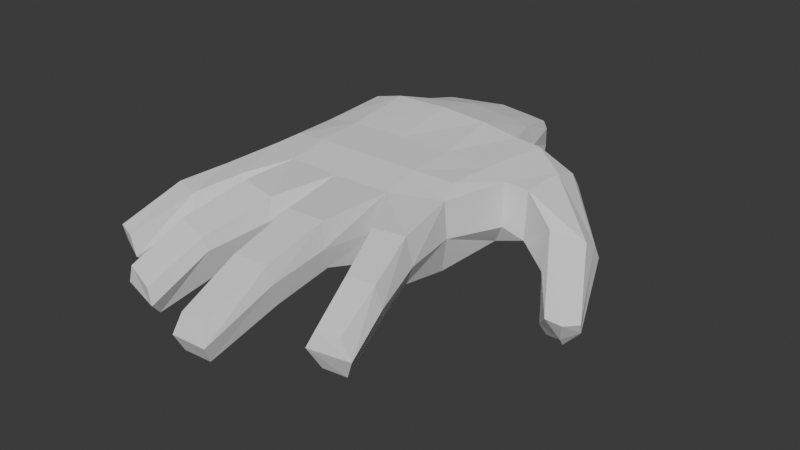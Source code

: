 # Source: hand_noBone.blend  (saved by Blender 4.4.32; exported with 4.5.12 LTS)
import bpy
from mathutils import Matrix  # noqa: F401  (used for matrix-valued properties, if any)

bpy.ops.wm.read_factory_settings(use_empty=True)
scene = bpy.context.scene
scene.name = 'Scene'

# ---- collections
col_collection = bpy.data.collections.new('Collection'); scene.collection.children.link(col_collection)

# ---- world
world_world = bpy.data.worlds.new('World'); scene.world = world_world
world_world.use_nodes = True; world_world.node_tree.nodes.clear()
_N = world_world.node_tree.nodes; _L = world_world.node_tree.links
n0 = _N.new('ShaderNodeOutputWorld'); n0.name = 'World Output'; n0.location = (300, 300)
n1 = _N.new('ShaderNodeBackground'); n1.name = 'Background'; n1.location = (10, 300)
n1.inputs[0].default_value = (0.05088, 0.05088, 0.05088, 1.0)
_L.new(n1.outputs[0], n0.inputs[0])
n0.is_active_output = True
world_world.color = (0.05088, 0.05088, 0.05088)
world_world.sun_shadow_jitter_overblur = 0.0

# ---- meshes
me_x = bpy.data.meshes.new('立方体')
me_x.from_pydata([(0.4849, 0.7934, -0.1119), (0.7193, -0.8769, -0.145), (0.4849, 0.7967, 0.3424), (0.8237, -0.9537, 0.4761), (-0.5771, 0.8456, -0.1836), (-0.8237, -0.8769, -0.145), (-0.5771, 0.8768, 0.2849), (-0.7611, -0.9539, 0.4533), (0.7534, 0.08416, -0.3463), (0.7281, 0.006478, 0.5042), (-0.7405, 0.006478, 0.5042), (-0.7879, 0.06745, -0.3051), (0.0, 0.8701, 0.3534), (0.0, -0.9803, 0.4856), (0.0, 0.8647, -0.2101), (0.0, -0.9037, -0.1545), (-0.01847, 0.1585, -0.3904), (0.0, -0.0008109, 0.587), (0.5062, 0.8172, 0.1163), (0.9377, -1.169, 0.1311), (-0.5991, 0.8659, 0.05183), (-0.9563, -1.174, 0.1312), (-0.8934, -0.0002755, 0.124), (-0.02207, -1.359, 0.1325), (-0.4721, -0.9797, 0.485), (-0.4174, 0.8408, -0.1675), (-0.4746, -0.003502, 0.5751), (-0.3478, 0.8644, 0.3161), (-0.4721, -0.903, -0.1538), (-0.3981, 0.1529, -0.3784), (-0.4994, -1.346, 0.1324), (0.273, 0.8374, 0.3451), (0.4721, -0.903, -0.1538), (0.4365, 0.114, -0.3592), (0.4721, -0.9797, 0.485), (0.273, 0.8242, -0.155), (0.4113, -0.001614, 0.5594), (0.4623, -1.346, 0.1324), (0.5798, 0.3971, 0.4427), (-0.5942, 0.4943, 0.3783), (-0.5942, 0.4743, -0.2231), (0.5532, 0.4919, -0.2431), (-0.03033, 0.4429, 0.4868), (0.005774, 0.499, -0.3097), (0.6794, 0.4959, 0.119), (-0.6642, 0.4941, 0.1128), (-0.3981, 0.5175, -0.2856), (-0.4634, 0.4586, 0.4206), (0.3311, 0.4168, 0.4664), (0.3539, 0.5013, -0.3066), (0.7509, -0.3555, -0.1993), (0.8563, -0.5818, 0.4797), (-0.7908, -0.5349, 0.4441), (-0.8563, -0.3798, -0.1598), (0.005774, -0.3425, -0.1701), (0.0, -0.5764, 0.5063), (-0.9567, -0.5646, 0.1267), (1.07, -0.646, 0.06866), (-0.3981, -0.344, -0.1682), (-0.4746, -0.5764, 0.5045), (0.4746, -0.5764, 0.5045), (0.4365, -0.3231, -0.1684), (0.5047, 0.8145, -0.03794), (-0.8563, -1.027, -0.05678), (-0.8859, -0.002134, -0.1308), (0.0, -1.277, -0.1899), (0.8563, -1.11, -0.1904), (-0.5976, 0.8631, -0.1073), (0.9567, 0.007103, -0.2924), (-0.4746, -1.263, -0.19), (0.4266, -1.263, -0.19), (0.6719, 0.494, -0.1358), (-0.659, 0.4929, -0.06466), (0.9492, -0.5548, -0.1281), (-0.9492, -0.4146, -0.07089), (0.9087, -1.16, 0.4259), (-0.5976, 0.8654, 0.2104), (0.9567, 0.005425, 0.4843), (0.5047, 0.8167, 0.2699), (-0.8039, -1.16, 0.4259), (-0.8859, 0.001576, 0.3778), (-0.01686, -1.326, 0.4277), (-0.4736, -1.313, 0.4276), (0.4845, -1.313, 0.4276), (-0.659, 0.4954, 0.2896), (0.685, 0.3301, 0.3177), (-0.9492, -0.5661, 0.2291), (1.056, -0.6102, 0.4316), (1.619, -0.9294, -0.003385), (1.528, -0.7054, 0.2206), (1.795, -0.629, 0.1699), (1.774, -0.4656, 0.0783), (1.614, -0.8338, -0.1639), (1.619, -0.5802, -0.2791), (1.774, -0.4794, -0.212), (1.779, -0.3939, -0.05575), (1.846, -1.221, -0.1686), (2.066, -1.097, -0.1942), (1.897, -1.035, -0.4566), (2.045, -1.047, -0.2905), (1.74, -1.112, -0.3031), (1.984, -1.21, -0.1815), (1.768, -1.058, -0.4094), (1.982, -0.9367, -0.3868), (1.25, -0.6158, -0.001242), (1.25, -0.1848, 0.4127), (1.245, -0.5161, -0.07869), (1.245, 0.1289, 0.02512), (1.245, -0.583, 0.4071), (1.245, 0.05049, 0.322), (1.25, -0.1646, -0.2322), (1.25, 0.1302, 0.2039), (0.9629, -1.669, -0.01869), (1.045, -1.692, 0.1622), (0.6993, -1.807, 0.206), (0.758, -1.788, 0.4122), (0.7531, -1.749, 0.006802), (0.9881, -1.697, 0.3831), (1.11, -2.144, -0.08418), (1.206, -2.207, 0.1154), (0.888, -2.316, 0.1555), (0.9371, -2.262, 0.2986), (0.8984, -2.211, -0.05775), (1.137, -2.195, 0.2727), (1.223, -2.575, -0.215), (1.316, -2.632, -0.03242), (1.011, -2.736, 0.006107), (1.066, -2.697, 0.1428), (1.045, -2.624, -0.1925), (1.226, -2.638, 0.1162), (0.0921, -1.937, 0.4084), (0.04752, -1.977, 0.2744), (0.4578, -1.967, 0.208), (0.417, -1.923, 0.4083), (0.08287, -1.907, 0.01909), (0.4214, -1.894, 0.01899), (0.1177, -2.496, 0.2818), (0.09067, -2.489, 0.1394), (0.4519, -2.477, 0.1393), (0.4133, -2.479, 0.2817), (0.1193, -2.419, -0.05866), (0.417, -2.405, -0.05876), (0.1676, -3.031, 0.08564), (0.1409, -3.105, -0.0689), (0.4382, -3.091, -0.069), (0.3798, -3.018, 0.08554), (0.1643, -3.033, -0.2166), (0.4047, -3.02, -0.2154), (-0.1681, -1.87, 0.3977), (-0.1312, -1.919, 0.2252), (-0.538, -1.855, 0.2746), (-0.4461, -1.843, 0.4473), (-0.1825, -1.876, -0.02906), (-0.4856, -1.835, 0.02046), (-0.252, -2.462, 0.2678), (-0.2211, -2.447, 0.1609), (-0.5839, -2.37, 0.2102), (-0.5229, -2.414, 0.3173), (-0.2789, -2.37, -0.1009), (-0.5311, -2.323, -0.05322), (-0.364, -2.904, 0.0124), (-0.3337, -2.902, -0.1301), (-0.6465, -2.841, -0.07153), (-0.6103, -2.836, 0.07235), (-0.3869, -2.797, -0.2501), (-0.5877, -2.774, -0.2147), (-0.9423, -1.59, 0.3518), (-0.9955, -1.557, 0.1502), (-0.6375, -1.76, 0.1426), (-0.6782, -1.677, 0.3709), (-0.9129, -1.618, -0.05584), (-0.7088, -1.721, -0.03614), (-1.053, -1.983, 0.3042), (-1.08, -1.952, 0.09385), (-0.77, -2.1, 0.1198), (-0.8223, -2.054, 0.2984), (-1.017, -2.008, -0.07479), (-0.812, -2.071, -0.05931), (-1.137, -2.506, 0.09947), (-1.172, -2.449, -0.0644), (-0.9518, -2.544, -0.09981), (-0.9891, -2.553, 0.08465), (-1.143, -2.362, -0.1692), (-0.9455, -2.429, -0.1921), (1.923, -1.123, -0.3563), (-0.04645, 0.8415, 0.08405), (0.2299, 0.8293, 0.1002), (-0.3228, 0.8537, 0.06794)], [], [(87, 75, 3, 51), (59, 24, 7, 52), (74, 63, 5, 53), (61, 32, 1, 50), (70, 66, 1, 32), (49, 33, 8, 41), (72, 64, 11, 40), (47, 26, 10, 39), (85, 77, 9, 38), (48, 36, 17, 42), (46, 29, 16, 43), (69, 65, 15, 28), (58, 28, 15, 54), (60, 34, 13, 55), (65, 69, 153, 152), (84, 80, 22, 45), (83, 75, 117, 115), (86, 79, 21, 56), (73, 66, 19, 57), (63, 21, 167, 170), (53, 5, 28, 58), (63, 69, 28, 5), (40, 11, 29, 46), (42, 17, 26, 47), (55, 13, 24, 59), (70, 65, 134, 135), (51, 3, 34, 60), (38, 9, 36, 48), (43, 16, 33, 49), (65, 70, 32, 15), (54, 15, 32, 61), (14, 43, 49, 35), (2, 38, 48, 31), (12, 42, 47, 27), (4, 40, 46, 25), (76, 84, 45, 20), (62, 71, 44, 18), (25, 46, 43, 14), (31, 48, 42, 12), (78, 85, 38, 2), (27, 47, 39, 6), (67, 72, 40, 4), (35, 49, 41, 0), (16, 54, 61, 33), (9, 51, 60, 36), (17, 55, 59, 26), (11, 53, 58, 29), (80, 86, 56, 22), (36, 60, 55, 17), (29, 58, 54, 16), (33, 61, 50, 8), (64, 74, 53, 11), (26, 59, 52, 10), (77, 87, 51, 9), (22, 56, 74, 64), (8, 50, 73, 68), (20, 45, 72, 67), (0, 41, 71, 62), (81, 83, 133, 130), (69, 63, 170, 171), (50, 1, 66, 73), (41, 8, 68, 71), (82, 81, 148, 151), (45, 22, 64, 72), (66, 70, 116, 112), (56, 21, 63, 74), (10, 52, 86, 80), (18, 44, 85, 78), (6, 39, 84, 76), (13, 34, 83, 81), (7, 24, 82, 79), (52, 7, 79, 86), (34, 3, 75, 83), (39, 10, 80, 84), (24, 13, 81, 82), (57, 19, 75, 87), (111, 107, 94, 95), (108, 105, 90, 89), (110, 106, 92, 93), (109, 111, 95, 91), (105, 109, 91, 90), (104, 108, 89, 88), (106, 104, 88, 92), (107, 110, 93, 94), (95, 94, 103, 99), (89, 90, 101, 96), (93, 92, 102, 98), (91, 95, 99, 97), (90, 91, 97, 101), (88, 89, 96, 100), (92, 88, 100, 102), (94, 93, 98, 103), (71, 68, 110, 107), (73, 57, 104, 106), (57, 87, 108, 104), (77, 85, 109, 105), (85, 44, 111, 109), (68, 73, 106, 110), (87, 77, 105, 108), (44, 71, 107, 111), (113, 112, 118, 119), (114, 115, 121, 120), (75, 19, 113, 117), (37, 83, 115, 114), (19, 66, 112, 113), (70, 37, 114, 116), (118, 122, 128, 124), (121, 123, 129, 127), (117, 113, 119, 123), (116, 114, 120, 122), (115, 117, 123, 121), (112, 116, 122, 118), (127, 129, 125, 126), (126, 125, 124, 128), (120, 121, 127, 126), (119, 118, 124, 125), (123, 119, 125, 129), (122, 120, 126, 128), (132, 135, 141, 138), (130, 133, 139, 136), (23, 81, 130, 131), (65, 23, 131, 134), (83, 37, 132, 133), (37, 70, 135, 132), (140, 137, 143, 146), (141, 140, 146, 147), (133, 132, 138, 139), (131, 130, 136, 137), (135, 134, 140, 141), (134, 131, 137, 140), (142, 145, 144, 143), (143, 144, 147, 146), (136, 139, 145, 142), (138, 141, 147, 144), (139, 138, 144, 145), (137, 136, 142, 143), (151, 148, 154, 157), (149, 152, 158, 155), (23, 65, 152, 149), (69, 30, 150, 153), (30, 82, 151, 150), (81, 23, 149, 148), (154, 155, 161, 160), (156, 157, 163, 162), (153, 150, 156, 159), (150, 151, 157, 156), (148, 149, 155, 154), (152, 153, 159, 158), (163, 160, 161, 162), (162, 161, 164, 165), (158, 159, 165, 164), (155, 158, 164, 161), (157, 154, 160, 163), (159, 156, 162, 165), (169, 168, 174, 175), (168, 171, 177, 174), (79, 82, 169, 166), (30, 69, 171, 168), (21, 79, 166, 167), (82, 30, 168, 169), (172, 175, 181, 178), (176, 173, 179, 182), (167, 166, 172, 173), (171, 170, 176, 177), (170, 167, 173, 176), (166, 169, 175, 172), (178, 181, 180, 179), (179, 180, 183, 182), (174, 177, 183, 180), (175, 174, 180, 181), (173, 172, 178, 179), (177, 176, 182, 183), (99, 103, 98, 184), (102, 100, 184, 98), (99, 184, 101, 97), (96, 101, 184, 100), (62, 18, 186, 35, 0), (14, 35, 186, 185), (25, 14, 185, 187), (25, 187, 20, 67, 4), (76, 20, 187, 27, 6), (27, 187, 185, 12), (12, 185, 186, 31), (31, 186, 18, 78, 2)])
_uv = me_x.uv_layers.new(name='UVマップ')
_uv.uv.foreach_set('vector', [0.5625, 0.1875, 0.625, 0.1875, 0.625, 0.25, 0.5625, 0.25, 0.5625, 0.4375, 0.625, 0.4375, 0.625, 0.5, 0.5625, 0.5, 0.5625, 0.6875, 0.625, 0.6875, 0.625, 0.75, 0.5625, 0.75, 0.5625, 0.9375, 0.625, 0.9375, 0.625, 1.0, 0.5625, 1.0, 0.8125, 0.6875, 0.875, 0.6875, 0.875, 0.75, 0.8125, 0.75, 0.4375, 0.9375, 0.5, 0.9375, 0.5, 1.0, 0.4375, 1.0, 0.4375, 0.6875, 0.5, 0.6875, 0.5, 0.75, 0.4375, 0.75, 0.4375, 0.4375, 0.5, 0.4375, 0.5, 0.5, 0.4375, 0.5, 0.4375, 0.1875, 0.5, 0.1875, 0.5, 0.25, 0.4375, 0.25, 0.4375, 0.3125, 0.5, 0.3125, 0.5, 0.375, 0.4375, 0.375, 0.4375, 0.8125, 0.5, 0.8125, 0.5, 0.875, 0.4375, 0.875, 0.6875, 0.6875, 0.75, 0.6875, 0.75, 0.75, 0.6875, 0.75, 0.5625, 0.8125, 0.625, 0.8125, 0.625, 0.875, 0.5625, 0.875, 0.5625, 0.3125, 0.625, 0.3125, 0.625, 0.375, 0.5625, 0.375, 0.75, 0.6875, 0.6875, 0.6875, 0.6875, 0.6875, 0.75, 0.6875, 0.4375, 0.5625, 0.5, 0.5625, 0.5, 0.625, 0.4375, 0.625, 0.8125, 0.5625, 0.875, 0.5625, 0.875, 0.5625, 0.8125, 0.5625, 0.5625, 0.5625, 0.625, 0.5625, 0.625, 0.625, 0.5625, 0.625, 0.5625, 0.0625, 0.625, 0.0625, 0.625, 0.125, 0.5625, 0.125, 0.625, 0.6875, 0.625, 0.625, 0.625, 0.625, 0.625, 0.6875, 0.5625, 0.75, 0.625, 0.75, 0.625, 0.8125, 0.5625, 0.8125, 0.625, 0.6875, 0.6875, 0.6875, 0.6875, 0.75, 0.625, 0.75, 0.4375, 0.75, 0.5, 0.75, 0.5, 0.8125, 0.4375, 0.8125, 0.4375, 0.375, 0.5, 0.375, 0.5, 0.4375, 0.4375, 0.4375, 0.5625, 0.375, 0.625, 0.375, 0.625, 0.4375, 0.5625, 0.4375, 0.8125, 0.6875, 0.75, 0.6875, 0.75, 0.6875, 0.8125, 0.6875, 0.5625, 0.25, 0.625, 0.25, 0.625, 0.3125, 0.5625, 0.3125, 0.4375, 0.25, 0.5, 0.25, 0.5, 0.3125, 0.4375, 0.3125, 0.4375, 0.875, 0.5, 0.875, 0.5, 0.9375, 0.4375, 0.9375, 0.75, 0.6875, 0.8125, 0.6875, 0.8125, 0.75, 0.75, 0.75, 0.5625, 0.875, 0.625, 0.875, 0.625, 0.9375, 0.5625, 0.9375, 0.375, 0.875, 0.4375, 0.875, 0.4375, 0.9375, 0.375, 0.9375, 0.375, 0.25, 0.4375, 0.25, 0.4375, 0.3125, 0.375, 0.3125, 0.375, 0.375, 0.4375, 0.375, 0.4375, 0.4375, 0.375, 0.4375, 0.375, 0.75, 0.4375, 0.75, 0.4375, 0.8125, 0.375, 0.8125, 0.375, 0.5625, 0.4375, 0.5625, 0.4375, 0.625, 0.375, 0.625, 0.375, 0.0625, 0.4375, 0.0625, 0.4375, 0.125, 0.375, 0.125, 0.375, 0.8125, 0.4375, 0.8125, 0.4375, 0.875, 0.375, 0.875, 0.375, 0.3125, 0.4375, 0.3125, 0.4375, 0.375, 0.375, 0.375, 0.375, 0.1875, 0.4375, 0.1875, 0.4375, 0.25, 0.375, 0.25, 0.375, 0.4375, 0.4375, 0.4375, 0.4375, 0.5, 0.375, 0.5, 0.375, 0.6875, 0.4375, 0.6875, 0.4375, 0.75, 0.375, 0.75, 0.375, 0.9375, 0.4375, 0.9375, 0.4375, 1.0, 0.375, 1.0, 0.5, 0.875, 0.5625, 0.875, 0.5625, 0.9375, 0.5, 0.9375, 0.5, 0.25, 0.5625, 0.25, 0.5625, 0.3125, 0.5, 0.3125, 0.5, 0.375, 0.5625, 0.375, 0.5625, 0.4375, 0.5, 0.4375, 0.5, 0.75, 0.5625, 0.75, 0.5625, 0.8125, 0.5, 0.8125, 0.5, 0.5625, 0.5625, 0.5625, 0.5625, 0.625, 0.5, 0.625, 0.5, 0.3125, 0.5625, 0.3125, 0.5625, 0.375, 0.5, 0.375, 0.5, 0.8125, 0.5625, 0.8125, 0.5625, 0.875, 0.5, 0.875, 0.5, 0.9375, 0.5625, 0.9375, 0.5625, 1.0, 0.5, 1.0, 0.5, 0.6875, 0.5625, 0.6875, 0.5625, 0.75, 0.5, 0.75, 0.5, 0.4375, 0.5625, 0.4375, 0.5625, 0.5, 0.5, 0.5, 0.5, 0.1875, 0.5625, 0.1875, 0.5625, 0.25, 0.5, 0.25, 0.5, 0.625, 0.5625, 0.625, 0.5625, 0.6875, 0.5, 0.6875, 0.5, 0.0, 0.5625, 0.0, 0.5625, 0.0625, 0.5, 0.0625, 0.375, 0.625, 0.4375, 0.625, 0.4375, 0.6875, 0.375, 0.6875, 0.375, 0.0, 0.4375, 0.0, 0.4375, 0.0625, 0.375, 0.0625, 0.75, 0.5625, 0.8125, 0.5625, 0.8125, 0.5625, 0.75, 0.5625, 0.6875, 0.6875, 0.625, 0.6875, 0.625, 0.6875, 0.6875, 0.6875, 0.5625, 0.0, 0.625, 0.0, 0.625, 0.0625, 0.5625, 0.0625, 0.4375, 0.0, 0.5, 0.0, 0.5, 0.0625, 0.4375, 0.0625, 0.6875, 0.5625, 0.75, 0.5625, 0.75, 0.5625, 0.6875, 0.5625, 0.4375, 0.625, 0.5, 0.625, 0.5, 0.6875, 0.4375, 0.6875, 0.875, 0.6875, 0.8125, 0.6875, 0.8125, 0.6875, 0.875, 0.6875, 0.5625, 0.625, 0.625, 0.625, 0.625, 0.6875, 0.5625, 0.6875, 0.5, 0.5, 0.5625, 0.5, 0.5625, 0.5625, 0.5, 0.5625, 0.375, 0.125, 0.4375, 0.125, 0.4375, 0.1875, 0.375, 0.1875, 0.375, 0.5, 0.4375, 0.5, 0.4375, 0.5625, 0.375, 0.5625, 0.75, 0.5, 0.8125, 0.5, 0.8125, 0.5625, 0.75, 0.5625, 0.625, 0.5, 0.6875, 0.5, 0.6875, 0.5625, 0.625, 0.5625, 0.5625, 0.5, 0.625, 0.5, 0.625, 0.5625, 0.5625, 0.5625, 0.8125, 0.5, 0.875, 0.5, 0.875, 0.5625, 0.8125, 0.5625, 0.4375, 0.5, 0.5, 0.5, 0.5, 0.5625, 0.4375, 0.5625, 0.6875, 0.5, 0.75, 0.5, 0.75, 0.5625, 0.6875, 0.5625, 0.5625, 0.125, 0.625, 0.125, 0.625, 0.1875, 0.5625, 0.1875, 0.4375, 0.125, 0.4375, 0.0625, 0.4375, 0.0625, 0.4375, 0.125, 0.5625, 0.1875, 0.5, 0.1875, 0.5, 0.1875, 0.5625, 0.1875, 0.5, 0.0625, 0.5625, 0.0625, 0.5625, 0.0625, 0.5, 0.0625, 0.4375, 0.1875, 0.4375, 0.125, 0.4375, 0.125, 0.4375, 0.1875, 0.5, 0.1875, 0.4375, 0.1875, 0.4375, 0.1875, 0.5, 0.1875, 0.5625, 0.125, 0.5625, 0.1875, 0.5625, 0.1875, 0.5625, 0.125, 0.5625, 0.0625, 0.5625, 0.125, 0.5625, 0.125, 0.5625, 0.0625, 0.4375, 0.0625, 0.5, 0.0625, 0.5, 0.0625, 0.4375, 0.0625, 0.4375, 0.125, 0.4375, 0.0625, 0.4375, 0.0625, 0.4375, 0.125, 0.5625, 0.1875, 0.5, 0.1875, 0.5, 0.1875, 0.5625, 0.1875, 0.5, 0.0625, 0.5625, 0.0625, 0.5625, 0.0625, 0.5, 0.0625, 0.4375, 0.1875, 0.4375, 0.125, 0.4375, 0.125, 0.4375, 0.1875, 0.5, 0.1875, 0.4375, 0.1875, 0.4375, 0.1875, 0.5, 0.1875, 0.5625, 0.125, 0.5625, 0.1875, 0.5625, 0.1875, 0.5625, 0.125, 0.5625, 0.0625, 0.5625, 0.125, 0.5625, 0.125, 0.5625, 0.0625, 0.4375, 0.0625, 0.5, 0.0625, 0.5, 0.0625, 0.4375, 0.0625, 0.4375, 0.0625, 0.5, 0.0625, 0.5, 0.0625, 0.4375, 0.0625, 0.5625, 0.0625, 0.5625, 0.125, 0.5625, 0.125, 0.5625, 0.0625, 0.5625, 0.125, 0.5625, 0.1875, 0.5625, 0.1875, 0.5625, 0.125, 0.5, 0.1875, 0.4375, 0.1875, 0.4375, 0.1875, 0.5, 0.1875, 0.4375, 0.1875, 0.4375, 0.125, 0.4375, 0.125, 0.4375, 0.1875, 0.5, 0.0625, 0.5625, 0.0625, 0.5625, 0.0625, 0.5, 0.0625, 0.5625, 0.1875, 0.5, 0.1875, 0.5, 0.1875, 0.5625, 0.1875, 0.4375, 0.125, 0.4375, 0.0625, 0.4375, 0.0625, 0.4375, 0.125, 0.625, 0.125, 0.625, 0.0625, 0.625, 0.0625, 0.625, 0.125, 0.8125, 0.625, 0.8125, 0.5625, 0.8125, 0.5625, 0.8125, 0.625, 0.625, 0.1875, 0.625, 0.125, 0.625, 0.125, 0.625, 0.1875, 0.8125, 0.625, 0.8125, 0.5625, 0.8125, 0.5625, 0.8125, 0.625, 0.625, 0.125, 0.625, 0.0625, 0.625, 0.0625, 0.625, 0.125, 0.8125, 0.6875, 0.8125, 0.625, 0.8125, 0.625, 0.8125, 0.6875, 0.875, 0.6875, 0.8125, 0.6875, 0.8125, 0.6875, 0.875, 0.6875, 0.8125, 0.5625, 0.875, 0.5625, 0.875, 0.5625, 0.8125, 0.5625, 0.625, 0.1875, 0.625, 0.125, 0.625, 0.125, 0.625, 0.1875, 0.8125, 0.6875, 0.8125, 0.625, 0.8125, 0.625, 0.8125, 0.6875, 0.8125, 0.5625, 0.875, 0.5625, 0.875, 0.5625, 0.8125, 0.5625, 0.875, 0.6875, 0.8125, 0.6875, 0.8125, 0.6875, 0.875, 0.6875, 0.8125, 0.5625, 0.875, 0.5625, 0.875, 0.625, 0.8125, 0.625, 0.8125, 0.625, 0.875, 0.625, 0.875, 0.6875, 0.8125, 0.6875, 0.8125, 0.625, 0.8125, 0.5625, 0.8125, 0.5625, 0.8125, 0.625, 0.625, 0.125, 0.625, 0.0625, 0.625, 0.0625, 0.625, 0.125, 0.625, 0.1875, 0.625, 0.125, 0.625, 0.125, 0.625, 0.1875, 0.8125, 0.6875, 0.8125, 0.625, 0.8125, 0.625, 0.8125, 0.6875, 0.8125, 0.625, 0.8125, 0.6875, 0.8125, 0.6875, 0.8125, 0.625, 0.75, 0.5625, 0.8125, 0.5625, 0.8125, 0.5625, 0.75, 0.5625, 0.75, 0.625, 0.75, 0.5625, 0.75, 0.5625, 0.75, 0.625, 0.75, 0.6875, 0.75, 0.625, 0.75, 0.625, 0.75, 0.6875, 0.8125, 0.5625, 0.8125, 0.625, 0.8125, 0.625, 0.8125, 0.5625, 0.8125, 0.625, 0.8125, 0.6875, 0.8125, 0.6875, 0.8125, 0.625, 0.75, 0.6875, 0.75, 0.625, 0.75, 0.625, 0.75, 0.6875, 0.8125, 0.6875, 0.75, 0.6875, 0.75, 0.6875, 0.8125, 0.6875, 0.8125, 0.5625, 0.8125, 0.625, 0.8125, 0.625, 0.8125, 0.5625, 0.75, 0.625, 0.75, 0.5625, 0.75, 0.5625, 0.75, 0.625, 0.8125, 0.6875, 0.75, 0.6875, 0.75, 0.6875, 0.8125, 0.6875, 0.75, 0.6875, 0.75, 0.625, 0.75, 0.625, 0.75, 0.6875, 0.75, 0.5625, 0.8125, 0.5625, 0.8125, 0.625, 0.75, 0.625, 0.75, 0.625, 0.8125, 0.625, 0.8125, 0.6875, 0.75, 0.6875, 0.75, 0.5625, 0.8125, 0.5625, 0.8125, 0.5625, 0.75, 0.5625, 0.8125, 0.625, 0.8125, 0.6875, 0.8125, 0.6875, 0.8125, 0.625, 0.8125, 0.5625, 0.8125, 0.625, 0.8125, 0.625, 0.8125, 0.5625, 0.75, 0.625, 0.75, 0.5625, 0.75, 0.5625, 0.75, 0.625, 0.6875, 0.5625, 0.75, 0.5625, 0.75, 0.5625, 0.6875, 0.5625, 0.75, 0.625, 0.75, 0.6875, 0.75, 0.6875, 0.75, 0.625, 0.75, 0.625, 0.75, 0.6875, 0.75, 0.6875, 0.75, 0.625, 0.6875, 0.6875, 0.6875, 0.625, 0.6875, 0.625, 0.6875, 0.6875, 0.6875, 0.625, 0.6875, 0.5625, 0.6875, 0.5625, 0.6875, 0.625, 0.75, 0.5625, 0.75, 0.625, 0.75, 0.625, 0.75, 0.5625, 0.75, 0.5625, 0.75, 0.625, 0.75, 0.625, 0.75, 0.5625, 0.6875, 0.625, 0.6875, 0.5625, 0.6875, 0.5625, 0.6875, 0.625, 0.6875, 0.6875, 0.6875, 0.625, 0.6875, 0.625, 0.6875, 0.6875, 0.6875, 0.625, 0.6875, 0.5625, 0.6875, 0.5625, 0.6875, 0.625, 0.75, 0.5625, 0.75, 0.625, 0.75, 0.625, 0.75, 0.5625, 0.75, 0.6875, 0.6875, 0.6875, 0.6875, 0.6875, 0.75, 0.6875, 0.6875, 0.5625, 0.75, 0.5625, 0.75, 0.625, 0.6875, 0.625, 0.6875, 0.625, 0.75, 0.625, 0.75, 0.6875, 0.6875, 0.6875, 0.75, 0.6875, 0.6875, 0.6875, 0.6875, 0.6875, 0.75, 0.6875, 0.75, 0.625, 0.75, 0.6875, 0.75, 0.6875, 0.75, 0.625, 0.6875, 0.5625, 0.75, 0.5625, 0.75, 0.5625, 0.6875, 0.5625, 0.6875, 0.6875, 0.6875, 0.625, 0.6875, 0.625, 0.6875, 0.6875, 0.6875, 0.5625, 0.6875, 0.625, 0.6875, 0.625, 0.6875, 0.5625, 0.6875, 0.625, 0.6875, 0.6875, 0.6875, 0.6875, 0.6875, 0.625, 0.625, 0.5625, 0.6875, 0.5625, 0.6875, 0.5625, 0.625, 0.5625, 0.6875, 0.625, 0.6875, 0.6875, 0.6875, 0.6875, 0.6875, 0.625, 0.625, 0.625, 0.625, 0.5625, 0.625, 0.5625, 0.625, 0.625, 0.6875, 0.5625, 0.6875, 0.625, 0.6875, 0.625, 0.6875, 0.5625, 0.625, 0.5625, 0.6875, 0.5625, 0.6875, 0.5625, 0.625, 0.5625, 0.625, 0.6875, 0.625, 0.625, 0.625, 0.625, 0.625, 0.6875, 0.625, 0.625, 0.625, 0.5625, 0.625, 0.5625, 0.625, 0.625, 0.6875, 0.6875, 0.625, 0.6875, 0.625, 0.6875, 0.6875, 0.6875, 0.625, 0.6875, 0.625, 0.625, 0.625, 0.625, 0.625, 0.6875, 0.625, 0.5625, 0.6875, 0.5625, 0.6875, 0.5625, 0.625, 0.5625, 0.625, 0.5625, 0.6875, 0.5625, 0.6875, 0.625, 0.625, 0.625, 0.625, 0.625, 0.6875, 0.625, 0.6875, 0.6875, 0.625, 0.6875, 0.6875, 0.625, 0.6875, 0.6875, 0.6875, 0.6875, 0.6875, 0.625, 0.6875, 0.5625, 0.6875, 0.625, 0.6875, 0.625, 0.6875, 0.5625, 0.625, 0.625, 0.625, 0.5625, 0.625, 0.5625, 0.625, 0.625, 0.6875, 0.6875, 0.625, 0.6875, 0.625, 0.6875, 0.6875, 0.6875, 0.4375, 0.125, 0.4375, 0.0625, 0.5, 0.0625, 0.0, 0.0, 0.5625, 0.0625, 0.5625, 0.125, 0.0, 0.0, 0.5, 0.0625, 0.4375, 0.125, 0.0, 0.0, 0.5, 0.1875, 0.4375, 0.1875, 0.5625, 0.1875, 0.5, 0.1875, 0.0, 0.0, 0.5625, 0.125, 0.375, 0.0625, 0.375, 0.125, 0.0, 0.0, 0.375, 0.9375, 0.375, 1.0, 0.375, 0.875, 0.375, 0.9375, 0.0, 0.0, 0.0, 0.0, 0.375, 0.8125, 0.375, 0.875, 0.0, 0.0, 0.0, 0.0, 0.375, 0.8125, 0.0, 0.0, 0.375, 0.625, 0.375, 0.6875, 0.375, 0.75, 0.375, 0.5625, 0.375, 0.625, 0.0, 0.0, 0.375, 0.4375, 0.375, 0.5, 0.375, 0.4375, 0.0, 0.0, 0.0, 0.0, 0.375, 0.375, 0.375, 0.375, 0.0, 0.0, 0.0, 0.0, 0.375, 0.3125, 0.375, 0.3125, 0.0, 0.0, 0.375, 0.125, 0.375, 0.1875, 0.375, 0.25])
me_x.update()

# ---- objects
ob_x = bpy.data.objects.new('立方体', me_x)

# ---- transforms, parenting, visibility, modifiers, constraints
ob_x.location = (0.0, 0.0, 0.0)

# ---- collection membership
col_collection.objects.link(ob_x)

# ---- scene / render settings (as saved in the file)
scene.frame_start = 1; scene.frame_end = 250; scene.frame_set(1)
scene.render.engine = 'BLENDER_EEVEE_NEXT'
bpy.context.view_layer.update()

# ---- added for rendering (the .blend has no active camera and no usable light): camera, sun
cam_auto = bpy.data.cameras.new('AutoCamera')
cam_auto.lens = 50.0
cam_auto.sensor_width = 36.0
cam_auto.clip_end = 1000.0
ob_auto_camera = bpy.data.objects.new('AutoCamera', cam_auto)
scene.collection.objects.link(ob_auto_camera)
ob_auto_camera.location = (5.29244, -6.92865, 3.94172)
ob_auto_camera.rotation_euler = (1.09748, -7.21219e-08, 0.694738)
scene.camera = ob_auto_camera
light_auto_sun = bpy.data.lights.new('AutoSun', 'SUN')
light_auto_sun.energy = 3.0
light_auto_sun.angle = 0.0523599
ob_auto_sun = bpy.data.objects.new('AutoSun', light_auto_sun)
scene.collection.objects.link(ob_auto_sun)
ob_auto_sun.rotation_euler = (0.872665, 0.174533, 0.523599)
bpy.context.view_layer.update()
